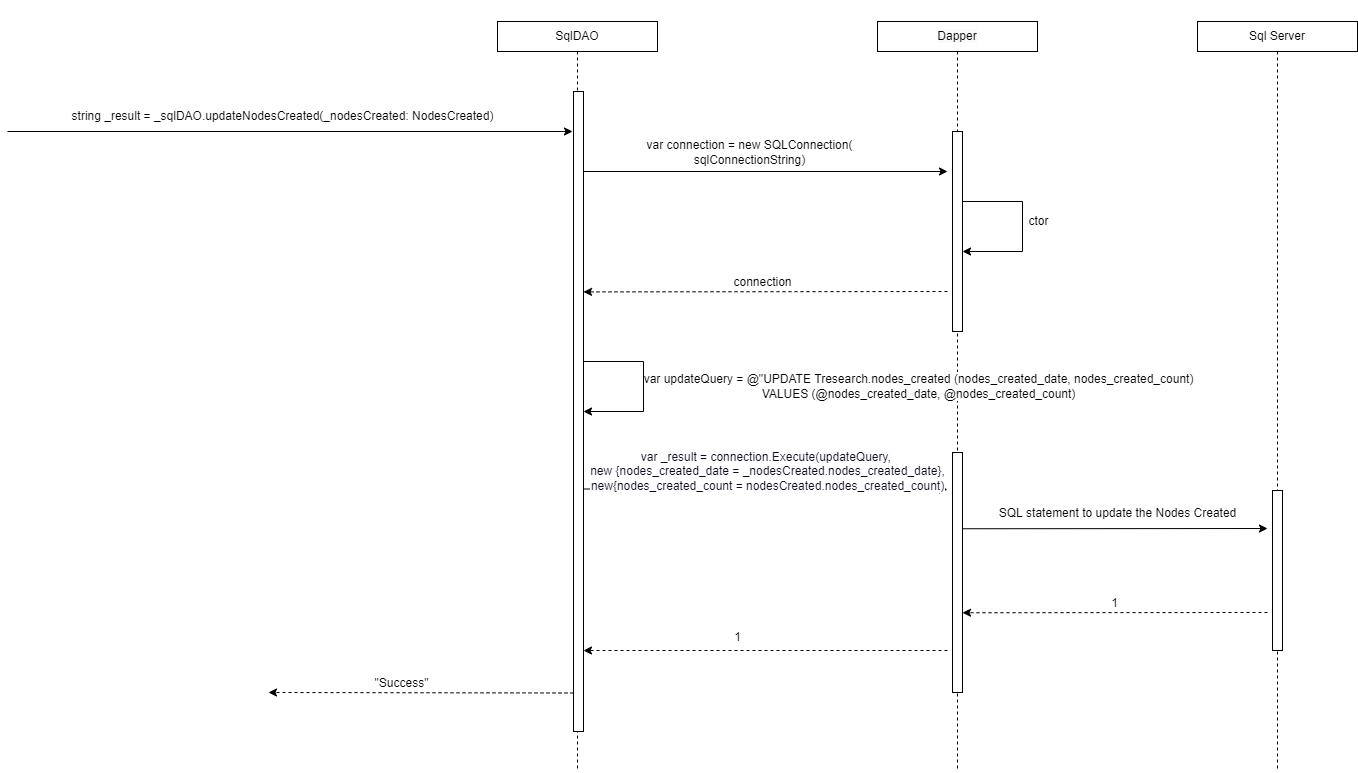

The diagram above was exported from draw.io. Its source (the exported page's mxGraphModel, read from the mxfile embedded in the PNG):
<mxGraphModel dx="2462" dy="1065" grid="1" gridSize="10" guides="1" tooltips="1" connect="1" arrows="1" fold="1" page="0" pageScale="1" pageWidth="850" pageHeight="1100" math="0" shadow="0">
  <root>
    <mxCell id="l_UUKEzicw-sCyajNMC0-0" />
    <mxCell id="l_UUKEzicw-sCyajNMC0-1" parent="l_UUKEzicw-sCyajNMC0-0" />
    <mxCell id="ZcA8WsJk6JYSepRWmNpw-0" style="edgeStyle=orthogonalEdgeStyle;rounded=0;orthogonalLoop=1;jettySize=auto;html=1;endArrow=none;endFill=0;dashed=1;" parent="l_UUKEzicw-sCyajNMC0-1" source="ZcA8WsJk6JYSepRWmNpw-1" edge="1">
      <mxGeometry relative="1" as="geometry">
        <mxPoint x="200" y="800" as="targetPoint" />
      </mxGeometry>
    </mxCell>
    <mxCell id="ZcA8WsJk6JYSepRWmNpw-1" value="SqlDAO" style="rounded=0;whiteSpace=wrap;html=1;fontSize=12;" parent="l_UUKEzicw-sCyajNMC0-1" vertex="1">
      <mxGeometry x="120" y="50" width="160" height="30" as="geometry" />
    </mxCell>
    <mxCell id="ZcA8WsJk6JYSepRWmNpw-2" style="edgeStyle=orthogonalEdgeStyle;rounded=0;orthogonalLoop=1;jettySize=auto;html=1;dashed=1;endArrow=none;endFill=0;" parent="l_UUKEzicw-sCyajNMC0-1" source="ZcA8WsJk6JYSepRWmNpw-3" edge="1">
      <mxGeometry relative="1" as="geometry">
        <mxPoint x="900" y="800" as="targetPoint" />
      </mxGeometry>
    </mxCell>
    <mxCell id="ZcA8WsJk6JYSepRWmNpw-3" value="Sql Server" style="rounded=0;whiteSpace=wrap;html=1;fontSize=12;" parent="l_UUKEzicw-sCyajNMC0-1" vertex="1">
      <mxGeometry x="820" y="50" width="160" height="30" as="geometry" />
    </mxCell>
    <mxCell id="ZcA8WsJk6JYSepRWmNpw-4" style="edgeStyle=orthogonalEdgeStyle;rounded=0;orthogonalLoop=1;jettySize=auto;html=1;dashed=1;endArrow=none;endFill=0;" parent="l_UUKEzicw-sCyajNMC0-1" edge="1">
      <mxGeometry relative="1" as="geometry">
        <mxPoint x="580" y="800" as="targetPoint" />
        <mxPoint x="580" y="80" as="sourcePoint" />
      </mxGeometry>
    </mxCell>
    <mxCell id="ZcA8WsJk6JYSepRWmNpw-5" value="&#10;&#10;&lt;span style=&quot;color: rgb(0, 0, 0); font-family: helvetica; font-size: 12px; font-style: normal; font-weight: 400; letter-spacing: normal; text-align: center; text-indent: 0px; text-transform: none; word-spacing: 0px; background-color: rgb(248, 249, 250); display: inline; float: none;&quot;&gt;Dapper&lt;/span&gt;&#10;&#10;" style="whiteSpace=wrap;html=1;fontSize=12;" parent="l_UUKEzicw-sCyajNMC0-1" vertex="1">
      <mxGeometry x="500" y="50" width="160" height="30" as="geometry" />
    </mxCell>
    <mxCell id="ZcA8WsJk6JYSepRWmNpw-6" value="" style="endArrow=classic;html=1;rounded=0;fontSize=12;" parent="l_UUKEzicw-sCyajNMC0-1" edge="1">
      <mxGeometry width="50" height="50" relative="1" as="geometry">
        <mxPoint x="-370" y="160" as="sourcePoint" />
        <mxPoint x="195" y="160" as="targetPoint" />
        <Array as="points" />
      </mxGeometry>
    </mxCell>
    <mxCell id="ZcA8WsJk6JYSepRWmNpw-7" value="&lt;span style=&quot;background-color: rgb(255 , 255 , 255)&quot;&gt;string _result = &lt;/span&gt;&lt;span style=&quot;background-color: rgb(255 , 255 , 255)&quot;&gt;_sqlDAO.updateNodesCreated(_nodesCreated: NodesCreated&lt;/span&gt;&lt;span style=&quot;background-color: rgb(255 , 255 , 255)&quot;&gt;)&lt;/span&gt;" style="text;html=1;align=center;verticalAlign=middle;resizable=0;points=[];autosize=1;strokeColor=none;fillColor=none;" parent="l_UUKEzicw-sCyajNMC0-1" vertex="1">
      <mxGeometry x="-315" y="135" width="440" height="20" as="geometry" />
    </mxCell>
    <mxCell id="ZcA8WsJk6JYSepRWmNpw-8" value="" style="endArrow=classic;html=1;rounded=0;dashed=1;fontSize=12;" parent="l_UUKEzicw-sCyajNMC0-1" edge="1">
      <mxGeometry width="50" height="50" relative="1" as="geometry">
        <mxPoint x="196" y="721.4999999999998" as="sourcePoint" />
        <mxPoint x="-109.00000000000023" y="721" as="targetPoint" />
      </mxGeometry>
    </mxCell>
    <mxCell id="ZcA8WsJk6JYSepRWmNpw-9" value="&quot;Success&quot;" style="edgeLabel;html=1;align=center;verticalAlign=middle;resizable=0;points=[];fontSize=12;" parent="ZcA8WsJk6JYSepRWmNpw-8" connectable="0" vertex="1">
      <mxGeometry x="0.291" y="-2" relative="1" as="geometry">
        <mxPoint x="24" y="-8" as="offset" />
      </mxGeometry>
    </mxCell>
    <mxCell id="ZcA8WsJk6JYSepRWmNpw-10" value="" style="endArrow=classic;html=1;rounded=0;dashed=1;fontSize=12;" parent="l_UUKEzicw-sCyajNMC0-1" edge="1">
      <mxGeometry width="50" height="50" relative="1" as="geometry">
        <mxPoint x="570" y="679" as="sourcePoint" />
        <mxPoint x="205.99999999999955" y="678.9999999999998" as="targetPoint" />
      </mxGeometry>
    </mxCell>
    <mxCell id="ZcA8WsJk6JYSepRWmNpw-11" value="" style="html=1;points=[];perimeter=orthogonalPerimeter;fontSize=12;" parent="l_UUKEzicw-sCyajNMC0-1" vertex="1">
      <mxGeometry x="196" y="120" width="10" height="640" as="geometry" />
    </mxCell>
    <mxCell id="ZcA8WsJk6JYSepRWmNpw-12" value="" style="endArrow=classic;html=1;rounded=0;fontSize=12;" parent="l_UUKEzicw-sCyajNMC0-1" edge="1">
      <mxGeometry width="50" height="50" relative="1" as="geometry">
        <mxPoint x="205.99999999999955" y="200" as="sourcePoint" />
        <mxPoint x="570" y="200" as="targetPoint" />
      </mxGeometry>
    </mxCell>
    <mxCell id="ZcA8WsJk6JYSepRWmNpw-13" value="var connection = new SQLConnection(&lt;br&gt;sqlConnectionString)" style="edgeLabel;html=1;align=center;verticalAlign=middle;resizable=0;points=[];fontSize=12;" parent="ZcA8WsJk6JYSepRWmNpw-12" connectable="0" vertex="1">
      <mxGeometry x="-0.5933" relative="1" as="geometry">
        <mxPoint x="92" y="-20" as="offset" />
      </mxGeometry>
    </mxCell>
    <mxCell id="ZcA8WsJk6JYSepRWmNpw-14" value="" style="endArrow=classic;html=1;rounded=0;fontSize=12;" parent="l_UUKEzicw-sCyajNMC0-1" edge="1">
      <mxGeometry width="50" height="50" relative="1" as="geometry">
        <mxPoint x="584.9999999999995" y="230" as="sourcePoint" />
        <mxPoint x="584.9999999999995" y="280" as="targetPoint" />
        <Array as="points">
          <mxPoint x="645" y="230" />
          <mxPoint x="645" y="280" />
        </Array>
      </mxGeometry>
    </mxCell>
    <mxCell id="ZcA8WsJk6JYSepRWmNpw-15" value="ctor" style="edgeLabel;html=1;align=center;verticalAlign=middle;resizable=0;points=[];fontSize=12;" parent="ZcA8WsJk6JYSepRWmNpw-14" connectable="0" vertex="1">
      <mxGeometry x="-0.1037" y="1" relative="1" as="geometry">
        <mxPoint x="14" y="4" as="offset" />
      </mxGeometry>
    </mxCell>
    <mxCell id="ZcA8WsJk6JYSepRWmNpw-16" value="" style="html=1;points=[];perimeter=orthogonalPerimeter;fontSize=12;" parent="l_UUKEzicw-sCyajNMC0-1" vertex="1">
      <mxGeometry x="575" y="160" width="10" height="200" as="geometry" />
    </mxCell>
    <mxCell id="ZcA8WsJk6JYSepRWmNpw-17" value="" style="endArrow=classic;html=1;rounded=0;dashed=1;fontSize=12;" parent="l_UUKEzicw-sCyajNMC0-1" edge="1">
      <mxGeometry width="50" height="50" relative="1" as="geometry">
        <mxPoint x="570" y="320" as="sourcePoint" />
        <mxPoint x="206" y="320.4200000000001" as="targetPoint" />
      </mxGeometry>
    </mxCell>
    <mxCell id="ZcA8WsJk6JYSepRWmNpw-18" value="connection" style="edgeLabel;html=1;align=center;verticalAlign=middle;resizable=0;points=[];fontSize=12;" parent="ZcA8WsJk6JYSepRWmNpw-17" connectable="0" vertex="1">
      <mxGeometry x="0.0829" relative="1" as="geometry">
        <mxPoint x="11" y="-10" as="offset" />
      </mxGeometry>
    </mxCell>
    <mxCell id="ZcA8WsJk6JYSepRWmNpw-19" value="" style="endArrow=classic;html=1;rounded=0;fontSize=12;" parent="l_UUKEzicw-sCyajNMC0-1" edge="1">
      <mxGeometry width="50" height="50" relative="1" as="geometry">
        <mxPoint x="206" y="517.5" as="sourcePoint" />
        <mxPoint x="570" y="518" as="targetPoint" />
      </mxGeometry>
    </mxCell>
    <mxCell id="ZcA8WsJk6JYSepRWmNpw-20" value="&lt;font color=&quot;#0b0921&quot; style=&quot;font-size: 12px&quot;&gt;var _result = connection.Execute(updateQuery, &lt;br&gt;new {nodes_created_date = _nodesCreated.nodes_created_date},&lt;br&gt;new{nodes_created_count = nodesCreated.nodes_created_count)&lt;/font&gt;" style="edgeLabel;html=1;align=center;verticalAlign=middle;resizable=0;points=[];fontColor=#5447FF;fontSize=12;" parent="ZcA8WsJk6JYSepRWmNpw-19" connectable="0" vertex="1">
      <mxGeometry x="-0.1815" y="-2" relative="1" as="geometry">
        <mxPoint x="35" y="-20" as="offset" />
      </mxGeometry>
    </mxCell>
    <mxCell id="ZcA8WsJk6JYSepRWmNpw-21" value="" style="endArrow=classic;html=1;rounded=0;fontSize=12;" parent="l_UUKEzicw-sCyajNMC0-1" edge="1">
      <mxGeometry width="50" height="50" relative="1" as="geometry">
        <mxPoint x="205.99999999999955" y="390" as="sourcePoint" />
        <mxPoint x="205.99999999999955" y="440" as="targetPoint" />
        <Array as="points">
          <mxPoint x="266" y="390" />
          <mxPoint x="266" y="440" />
        </Array>
      </mxGeometry>
    </mxCell>
    <mxCell id="ZcA8WsJk6JYSepRWmNpw-22" value="var updateQuery = @&quot;UPDATE Tresearch.nodes_created (nodes_created_date, nodes_created_count)&lt;br&gt;VALUES (@nodes_created_date, @nodes_created_count)" style="edgeLabel;html=1;align=center;verticalAlign=middle;resizable=0;points=[];fontSize=12;" parent="ZcA8WsJk6JYSepRWmNpw-21" connectable="0" vertex="1">
      <mxGeometry x="-0.1037" y="1" relative="1" as="geometry">
        <mxPoint x="273" y="9" as="offset" />
      </mxGeometry>
    </mxCell>
    <mxCell id="ZcA8WsJk6JYSepRWmNpw-23" value="" style="html=1;points=[];perimeter=orthogonalPerimeter;fontSize=12;" parent="l_UUKEzicw-sCyajNMC0-1" vertex="1">
      <mxGeometry x="575" y="481" width="10" height="240" as="geometry" />
    </mxCell>
    <mxCell id="ZcA8WsJk6JYSepRWmNpw-24" value="" style="html=1;points=[];perimeter=orthogonalPerimeter;fontSize=12;" parent="l_UUKEzicw-sCyajNMC0-1" vertex="1">
      <mxGeometry x="895" y="519" width="10" height="160" as="geometry" />
    </mxCell>
    <mxCell id="ZcA8WsJk6JYSepRWmNpw-25" value="" style="endArrow=classic;html=1;rounded=0;fontSize=12;" parent="l_UUKEzicw-sCyajNMC0-1" edge="1">
      <mxGeometry width="50" height="50" relative="1" as="geometry">
        <mxPoint x="585.0000000000005" y="557.2500000000002" as="sourcePoint" />
        <mxPoint x="890" y="557" as="targetPoint" />
      </mxGeometry>
    </mxCell>
    <mxCell id="ZcA8WsJk6JYSepRWmNpw-26" value="SQL statement to update the Nodes Created" style="edgeLabel;html=1;align=center;verticalAlign=middle;resizable=0;points=[];fontSize=12;" parent="ZcA8WsJk6JYSepRWmNpw-25" connectable="0" vertex="1">
      <mxGeometry x="-0.5933" relative="1" as="geometry">
        <mxPoint x="93" y="-16" as="offset" />
      </mxGeometry>
    </mxCell>
    <mxCell id="ZcA8WsJk6JYSepRWmNpw-27" value="" style="endArrow=classic;html=1;rounded=0;dashed=1;fontSize=12;" parent="l_UUKEzicw-sCyajNMC0-1" edge="1">
      <mxGeometry width="50" height="50" relative="1" as="geometry">
        <mxPoint x="890" y="641" as="sourcePoint" />
        <mxPoint x="585.0000000000005" y="641.25" as="targetPoint" />
      </mxGeometry>
    </mxCell>
    <mxCell id="ZcA8WsJk6JYSepRWmNpw-28" value="1" style="edgeLabel;html=1;align=center;verticalAlign=middle;resizable=0;points=[];fontSize=12;" parent="ZcA8WsJk6JYSepRWmNpw-27" connectable="0" vertex="1">
      <mxGeometry x="0.0829" relative="1" as="geometry">
        <mxPoint x="11" y="-10" as="offset" />
      </mxGeometry>
    </mxCell>
    <mxCell id="ZcA8WsJk6JYSepRWmNpw-31" value="1" style="edgeLabel;html=1;align=center;verticalAlign=middle;resizable=0;points=[];fontSize=12;" parent="l_UUKEzicw-sCyajNMC0-1" connectable="0" vertex="1">
      <mxGeometry x="340.0024691638046" y="641.1351045334723" as="geometry">
        <mxPoint x="19" y="24" as="offset" />
      </mxGeometry>
    </mxCell>
  </root>
</mxGraphModel>